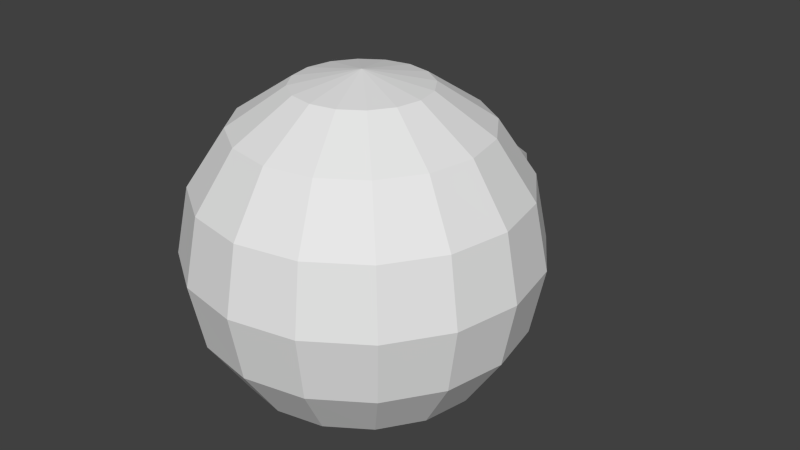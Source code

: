 # Source: beakCircle.blend  (saved by Blender 2.74.0; exported with 4.5.12 LTS)
import bpy
from mathutils import Matrix  # noqa: F401  (used for matrix-valued properties, if any)

bpy.ops.wm.read_factory_settings(use_empty=True)
scene = bpy.context.scene
scene.name = 'Scene'

# ---- collections
col_collection_1 = bpy.data.collections.new('Collection 1'); scene.collection.children.link(col_collection_1)

# ---- world
world_world = bpy.data.worlds.new('World'); scene.world = world_world
world_world.color = (0.05088, 0.05088, 0.05088)
world_world.use_sun_shadow = False
world_world.sun_shadow_jitter_overblur = 0.0
world_world.cycles.sampling_method = 'MANUAL'
world_world.cycles.sample_map_resolution = 256

# ---- meshes
me_cone = bpy.data.meshes.new('Cone')
me_cone.from_pydata([(0.01, -1.356e-06, -0.4386), (0.1778, -1.356e-06, -0.4052), (0.3201, -1.356e-06, -0.3101), (0.4152, -1.371e-06, -0.1678), (0.4486, -1.386e-06, 0.0), (0.0, 0.6173, 0.0), (0.4152, -1.401e-06, 0.1678), (0.3201, -1.416e-06, 0.3101), (0.1778, -1.416e-06, 0.4052), (0.01, -1.416e-06, 0.4386), (-0.1578, -1.416e-06, 0.4052), (-0.3001, -1.416e-06, 0.3101), (-0.3952, -1.401e-06, 0.1678), (-0.4286, -1.386e-06, -2.98e-08), (-0.3952, -1.371e-06, -0.1678), (-0.3001, -1.356e-06, -0.3101), (-0.1578, -1.356e-06, -0.4052)], [], [(15, 5, 16), (0, 5, 1), (14, 5, 15), (13, 5, 14), (12, 5, 13), (11, 5, 12), (10, 5, 11), (9, 5, 10), (8, 5, 9), (7, 5, 8), (6, 5, 7), (4, 5, 6), (3, 5, 4), (2, 5, 3), (16, 5, 0), (1, 5, 2), (0, 1, 2, 3, 4, 6, 7, 8, 9, 10, 11, 12, 13, 14, 15, 16)])
me_cone.use_remesh_preserve_volume = False
me_cone.use_remesh_preserve_attributes = False
me_cone.use_mirror_vertex_groups = False
me_cone.update()
me_sphere = bpy.data.meshes.new('Sphere')
me_sphere.from_pydata([(-0.1913, 0.0, 0.9619), (-0.3536, 0.0, 0.8536), (-0.4619, 0.0, 0.6913), (-0.5, 0.0, 0.5), (-0.4619, 0.0, 0.3087), (-0.3536, 0.0, 0.1464), (-0.1913, 0.0, 0.03806), (-0.1768, 0.07322, 0.9619), (-0.3266, 0.1353, 0.8536), (-0.4268, 0.1768, 0.6913), (-0.4619, 0.1913, 0.5), (-0.4268, 0.1768, 0.3087), (-0.3266, 0.1353, 0.1464), (-0.1768, 0.07322, 0.03806), (-0.1353, 0.1353, 0.9619), (-0.25, 0.25, 0.8536), (-0.3266, 0.3266, 0.6913), (-0.3536, 0.3536, 0.5), (-0.3266, 0.3266, 0.3087), (-0.25, 0.25, 0.1464), (-0.1353, 0.1353, 0.03806), (-7.55e-08, 0.0, 0.0), (-0.07322, 0.1768, 0.9619), (-0.1353, 0.3266, 0.8536), (-0.1768, 0.4268, 0.6913), (-0.1913, 0.4619, 0.5), (-0.1768, 0.4268, 0.3087), (-0.1353, 0.3266, 0.1464), (-0.07322, 0.1768, 0.03806), (-6.535e-08, 0.1913, 0.9619), (-3.555e-08, 0.3536, 0.8536), (-5.747e-09, 0.4619, 0.6913), (-5.747e-09, 0.5, 0.5), (-5.747e-09, 0.4619, 0.3087), (-3.555e-08, 0.3536, 0.1464), (-2.81e-08, 0.1913, 0.03806), (0.07322, 0.1768, 0.9619), (0.1353, 0.3266, 0.8536), (0.1768, 0.4268, 0.6913), (0.1913, 0.4619, 0.5), (0.1768, 0.4268, 0.3087), (0.1353, 0.3266, 0.1464), (0.07322, 0.1768, 0.03806), (-1.289e-07, -5.339e-08, 1.0), (0.1353, 0.1353, 0.9619), (0.25, 0.25, 0.8536), (0.3266, 0.3266, 0.6913), (0.3536, 0.3536, 0.5), (0.3266, 0.3266, 0.3087), (0.25, 0.25, 0.1464), (0.1353, 0.1353, 0.03806), (0.1768, 0.07322, 0.9619), (0.3266, 0.1353, 0.8536), (0.4268, 0.1768, 0.6913), (0.4619, 0.1913, 0.5), (0.4268, 0.1768, 0.3087), (0.3266, 0.1353, 0.1464), (0.1768, 0.07322, 0.03806), (0.1913, -3.634e-08, 0.9619), (0.3536, -1.332e-07, 0.8536), (0.4619, -1.481e-07, 0.6913), (0.5, -1.63e-07, 0.5), (0.4619, -1.481e-07, 0.3087), (0.3536, -1.332e-07, 0.1464), (0.1913, -8.105e-08, 0.03806), (0.1768, -0.07322, 0.9619), (0.3266, -0.1353, 0.8536), (0.4268, -0.1768, 0.6913), (0.4619, -0.1913, 0.5), (0.4268, -0.1768, 0.3087), (0.3266, -0.1353, 0.1464), (0.1768, -0.07322, 0.03806), (0.1353, -0.1353, 0.9619), (0.25, -0.25, 0.8536), (0.3266, -0.3266, 0.6913), (0.3536, -0.3536, 0.5), (0.3266, -0.3266, 0.3087), (0.25, -0.25, 0.1464), (0.1353, -0.1353, 0.03806), (0.07322, -0.1768, 0.9619), (0.1353, -0.3266, 0.8536), (0.1768, -0.4268, 0.6913), (0.1913, -0.4619, 0.5), (0.1768, -0.4268, 0.3087), (0.1353, -0.3266, 0.1464), (0.07322, -0.1768, 0.03806), (-1.25e-07, -0.1913, 0.9619), (-2.442e-07, -0.3536, 0.8536), (-2.591e-07, -0.4619, 0.6913), (-3.038e-07, -0.5, 0.5), (-2.591e-07, -0.4619, 0.3087), (-2.442e-07, -0.3536, 0.1464), (-1.697e-07, -0.1913, 0.03806), (-0.07322, -0.1768, 0.9619), (-0.1353, -0.3266, 0.8536), (-0.1768, -0.4268, 0.6913), (-0.1913, -0.4619, 0.5), (-0.1768, -0.4268, 0.3087), (-0.1353, -0.3266, 0.1464), (-0.07322, -0.1768, 0.03806), (-0.1353, -0.1353, 0.9619), (-0.25, -0.25, 0.8536), (-0.3266, -0.3266, 0.6913), (-0.3536, -0.3536, 0.5), (-0.3266, -0.3266, 0.3087), (-0.25, -0.25, 0.1464), (-0.1353, -0.1353, 0.03806), (-0.1768, -0.07322, 0.9619), (-0.3266, -0.1353, 0.8536), (-0.4268, -0.1768, 0.6913), (-0.4619, -0.1913, 0.5), (-0.4268, -0.1768, 0.3087), (-0.3266, -0.1353, 0.1464), (-0.1768, -0.07322, 0.03806)], [], [(6, 5, 12, 13), (5, 4, 11, 12), (4, 3, 10, 11), (3, 2, 9, 10), (2, 1, 8, 9), (1, 0, 7, 8), (13, 12, 19, 20), (12, 11, 18, 19), (11, 10, 17, 18), (10, 9, 16, 17), (9, 8, 15, 16), (8, 7, 14, 15), (20, 19, 27, 28), (19, 18, 26, 27), (18, 17, 25, 26), (17, 16, 24, 25), (16, 15, 23, 24), (15, 14, 22, 23), (28, 27, 34, 35), (27, 26, 33, 34), (26, 25, 32, 33), (25, 24, 31, 32), (24, 23, 30, 31), (23, 22, 29, 30), (35, 34, 41, 42), (34, 33, 40, 41), (33, 32, 39, 40), (32, 31, 38, 39), (31, 30, 37, 38), (30, 29, 36, 37), (42, 41, 49, 50), (41, 40, 48, 49), (40, 39, 47, 48), (39, 38, 46, 47), (38, 37, 45, 46), (37, 36, 44, 45), (50, 49, 56, 57), (49, 48, 55, 56), (48, 47, 54, 55), (47, 46, 53, 54), (46, 45, 52, 53), (45, 44, 51, 52), (57, 56, 63, 64), (56, 55, 62, 63), (55, 54, 61, 62), (54, 53, 60, 61), (53, 52, 59, 60), (52, 51, 58, 59), (64, 63, 70, 71), (63, 62, 69, 70), (62, 61, 68, 69), (61, 60, 67, 68), (60, 59, 66, 67), (59, 58, 65, 66), (71, 70, 77, 78), (70, 69, 76, 77), (69, 68, 75, 76), (68, 67, 74, 75), (67, 66, 73, 74), (66, 65, 72, 73), (78, 77, 84, 85), (77, 76, 83, 84), (76, 75, 82, 83), (75, 74, 81, 82), (74, 73, 80, 81), (73, 72, 79, 80), (85, 84, 91, 92), (84, 83, 90, 91), (83, 82, 89, 90), (82, 81, 88, 89), (81, 80, 87, 88), (80, 79, 86, 87), (92, 91, 98, 99), (91, 90, 97, 98), (90, 89, 96, 97), (89, 88, 95, 96), (88, 87, 94, 95), (87, 86, 93, 94), (99, 98, 105, 106), (98, 97, 104, 105), (97, 96, 103, 104), (96, 95, 102, 103), (95, 94, 101, 102), (94, 93, 100, 101), (106, 105, 112, 113), (105, 104, 111, 112), (104, 103, 110, 111), (103, 102, 109, 110), (102, 101, 108, 109), (101, 100, 107, 108), (21, 6, 13), (0, 43, 7), (21, 13, 20), (7, 43, 14), (21, 20, 28), (14, 43, 22), (21, 28, 35), (22, 43, 29), (21, 35, 42), (29, 43, 36), (21, 42, 50), (36, 43, 44), (21, 50, 57), (44, 43, 51), (21, 57, 64), (51, 43, 58), (21, 64, 71), (58, 43, 65), (21, 71, 78), (65, 43, 72), (21, 78, 85), (72, 43, 79), (21, 85, 92), (79, 43, 86), (21, 92, 99), (86, 43, 93), (21, 99, 106), (93, 43, 100), (21, 106, 113), (100, 43, 107), (21, 113, 6), (113, 112, 5, 6), (112, 111, 4, 5), (111, 110, 3, 4), (110, 109, 2, 3), (109, 108, 1, 2), (108, 107, 0, 1), (107, 43, 0)])
me_sphere.use_remesh_preserve_volume = False
me_sphere.use_remesh_preserve_attributes = False
me_sphere.use_mirror_vertex_groups = False
me_sphere.update()

# ---- objects
ob_cone = bpy.data.objects.new('Cone', me_cone)
ob_sphere = bpy.data.objects.new('Sphere', me_sphere)

# ---- transforms, parenting, visibility, modifiers, constraints
ob_cone.location = (0.0, 0.1827, 0.5)
ob_cone.lineart.crease_threshold = 0.0
ob_sphere.location = (0.012, 0.0, 0.0)
ob_sphere.lineart.crease_threshold = 0.0

# ---- collection membership
col_collection_1.objects.link(ob_cone)
col_collection_1.objects.link(ob_sphere)

# ---- scene / render settings (as saved in the file)
scene.frame_start = 1; scene.frame_end = 250; scene.frame_set(1)
scene.render.engine = 'BLENDER_EEVEE_NEXT'
scene.render.resolution_percentage = 50
scene.render.dither_intensity = 0.0
scene.cycles.use_denoising = False
scene.cycles.samples = 10
scene.cycles.sampling_pattern = 'TABULATED_SOBOL'
scene.cycles.light_sampling_threshold = 0.0
scene.cycles.use_adaptive_sampling = False
scene.cycles.use_light_tree = False
scene.cycles.blur_glossy = 0.0
scene.cycles.pixel_filter_type = 'GAUSSIAN'
scene.cycles.sample_clamp_indirect = 0.0
scene.view_settings.view_transform = 'Standard'
bpy.context.view_layer.update()

# ---- added for rendering (the .blend has no active camera and no usable light): camera, sun
cam_auto = bpy.data.cameras.new('AutoCamera')
cam_auto.lens = 50.0
cam_auto.sensor_width = 36.0
cam_auto.clip_end = 1000.0
ob_auto_camera = bpy.data.objects.new('AutoCamera', cam_auto)
scene.collection.objects.link(ob_auto_camera)
ob_auto_camera.location = (1.7893, -1.98276, 1.92184)
ob_auto_camera.rotation_euler = (1.09748, -7.21219e-08, 0.694738)
scene.camera = ob_auto_camera
light_auto_sun = bpy.data.lights.new('AutoSun', 'SUN')
light_auto_sun.energy = 3.0
light_auto_sun.angle = 0.0523599
ob_auto_sun = bpy.data.objects.new('AutoSun', light_auto_sun)
scene.collection.objects.link(ob_auto_sun)
ob_auto_sun.rotation_euler = (0.872665, 0.174533, 0.523599)
bpy.context.view_layer.update()
